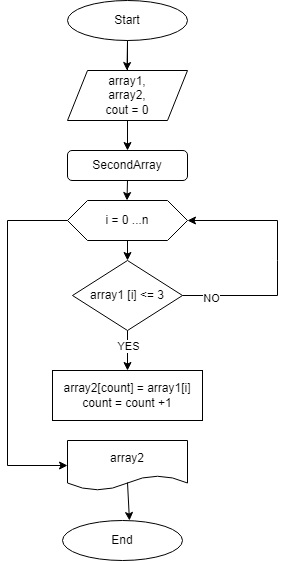

The diagram above was exported from draw.io. Its source (the exported page's mxGraphModel, read from the mxfile embedded in the PNG):
<mxGraphModel dx="820" dy="1303" grid="1" gridSize="10" guides="1" tooltips="1" connect="1" arrows="1" fold="1" page="1" pageScale="1" pageWidth="1100" pageHeight="850" background="none" math="0" shadow="0">
  <root>
    <mxCell id="0" />
    <mxCell id="1" parent="0" />
    <mxCell id="2wx34m3VOUezzSs4_nG0-30" value="" style="edgeStyle=orthogonalEdgeStyle;rounded=0;orthogonalLoop=1;jettySize=auto;html=1;" edge="1" parent="1" source="2wx34m3VOUezzSs4_nG0-2" target="2wx34m3VOUezzSs4_nG0-24">
      <mxGeometry relative="1" as="geometry" />
    </mxCell>
    <mxCell id="2wx34m3VOUezzSs4_nG0-2" value="Start" style="ellipse;whiteSpace=wrap;html=1;" vertex="1" parent="1">
      <mxGeometry x="890" y="-700" width="120" height="40" as="geometry" />
    </mxCell>
    <mxCell id="2wx34m3VOUezzSs4_nG0-3" value="array1,&lt;br&gt;array2,&lt;br&gt;cout = 0" style="shape=parallelogram;perimeter=parallelogramPerimeter;whiteSpace=wrap;html=1;fixedSize=1;" vertex="1" parent="1">
      <mxGeometry x="890" y="-630" width="120" height="50" as="geometry" />
    </mxCell>
    <mxCell id="2wx34m3VOUezzSs4_nG0-14" style="edgeStyle=orthogonalEdgeStyle;rounded=0;orthogonalLoop=1;jettySize=auto;html=1;exitX=0.5;exitY=1;exitDx=0;exitDy=0;entryX=0.5;entryY=0;entryDx=0;entryDy=0;" edge="1" parent="1" source="2wx34m3VOUezzSs4_nG0-4" target="2wx34m3VOUezzSs4_nG0-5">
      <mxGeometry relative="1" as="geometry" />
    </mxCell>
    <mxCell id="2wx34m3VOUezzSs4_nG0-4" value="i = 0 ...n" style="shape=hexagon;perimeter=hexagonPerimeter2;whiteSpace=wrap;html=1;fixedSize=1;" vertex="1" parent="1">
      <mxGeometry x="890" y="-500" width="120" height="40" as="geometry" />
    </mxCell>
    <mxCell id="2wx34m3VOUezzSs4_nG0-8" style="edgeStyle=orthogonalEdgeStyle;rounded=0;orthogonalLoop=1;jettySize=auto;html=1;exitX=0.5;exitY=1;exitDx=0;exitDy=0;entryX=0.5;entryY=0;entryDx=0;entryDy=0;" edge="1" parent="1" source="2wx34m3VOUezzSs4_nG0-5" target="2wx34m3VOUezzSs4_nG0-6">
      <mxGeometry relative="1" as="geometry">
        <Array as="points">
          <mxPoint x="950" y="-350" />
          <mxPoint x="950" y="-350" />
        </Array>
      </mxGeometry>
    </mxCell>
    <mxCell id="2wx34m3VOUezzSs4_nG0-10" value="YES" style="edgeLabel;html=1;align=center;verticalAlign=middle;resizable=0;points=[];" vertex="1" connectable="0" parent="2wx34m3VOUezzSs4_nG0-8">
      <mxGeometry x="-0.2667" relative="1" as="geometry">
        <mxPoint as="offset" />
      </mxGeometry>
    </mxCell>
    <mxCell id="2wx34m3VOUezzSs4_nG0-5" value="array1 [i] &amp;lt;= 3" style="rhombus;whiteSpace=wrap;html=1;" vertex="1" parent="1">
      <mxGeometry x="895" y="-440" width="110" height="70" as="geometry" />
    </mxCell>
    <mxCell id="2wx34m3VOUezzSs4_nG0-6" value="array2[count] = array1[i]&lt;br&gt;count = count +1" style="rounded=0;whiteSpace=wrap;html=1;" vertex="1" parent="1">
      <mxGeometry x="875" y="-330" width="150" height="50" as="geometry" />
    </mxCell>
    <mxCell id="2wx34m3VOUezzSs4_nG0-15" value="" style="endArrow=classic;html=1;rounded=0;exitX=1;exitY=0.5;exitDx=0;exitDy=0;entryX=1;entryY=0.5;entryDx=0;entryDy=0;" edge="1" parent="1" source="2wx34m3VOUezzSs4_nG0-5" target="2wx34m3VOUezzSs4_nG0-4">
      <mxGeometry width="50" height="50" relative="1" as="geometry">
        <mxPoint x="1000" y="-420" as="sourcePoint" />
        <mxPoint x="1050" y="-470" as="targetPoint" />
        <Array as="points">
          <mxPoint x="1100" y="-405" />
          <mxPoint x="1100" y="-440" />
          <mxPoint x="1100" y="-480" />
        </Array>
      </mxGeometry>
    </mxCell>
    <mxCell id="2wx34m3VOUezzSs4_nG0-16" value="NO" style="edgeLabel;html=1;align=center;verticalAlign=middle;resizable=0;points=[];" vertex="1" connectable="0" parent="2wx34m3VOUezzSs4_nG0-15">
      <mxGeometry x="-0.7846" y="-2" relative="1" as="geometry">
        <mxPoint as="offset" />
      </mxGeometry>
    </mxCell>
    <mxCell id="2wx34m3VOUezzSs4_nG0-17" value="" style="endArrow=classic;html=1;rounded=0;exitX=0;exitY=0.5;exitDx=0;exitDy=0;entryX=0;entryY=0.5;entryDx=0;entryDy=0;" edge="1" parent="1" source="2wx34m3VOUezzSs4_nG0-4" target="2wx34m3VOUezzSs4_nG0-18">
      <mxGeometry width="50" height="50" relative="1" as="geometry">
        <mxPoint x="1000" y="-320" as="sourcePoint" />
        <mxPoint x="880" y="-240" as="targetPoint" />
        <Array as="points">
          <mxPoint x="830" y="-480" />
          <mxPoint x="830" y="-235" />
        </Array>
      </mxGeometry>
    </mxCell>
    <mxCell id="2wx34m3VOUezzSs4_nG0-18" value="array2" style="shape=document;whiteSpace=wrap;html=1;boundedLbl=1;" vertex="1" parent="1">
      <mxGeometry x="890" y="-260" width="120" height="50" as="geometry" />
    </mxCell>
    <mxCell id="2wx34m3VOUezzSs4_nG0-20" value="End" style="ellipse;whiteSpace=wrap;html=1;" vertex="1" parent="1">
      <mxGeometry x="885" y="-180" width="120" height="40" as="geometry" />
    </mxCell>
    <mxCell id="2wx34m3VOUezzSs4_nG0-22" value="" style="endArrow=classic;html=1;rounded=0;exitX=0.5;exitY=0.84;exitDx=0;exitDy=0;exitPerimeter=0;entryX=0.558;entryY=0;entryDx=0;entryDy=0;entryPerimeter=0;" edge="1" parent="1" source="2wx34m3VOUezzSs4_nG0-18" target="2wx34m3VOUezzSs4_nG0-20">
      <mxGeometry width="50" height="50" relative="1" as="geometry">
        <mxPoint x="1000" y="-220" as="sourcePoint" />
        <mxPoint x="1050" y="-270" as="targetPoint" />
      </mxGeometry>
    </mxCell>
    <mxCell id="2wx34m3VOUezzSs4_nG0-24" value="SecondArray" style="rounded=1;whiteSpace=wrap;html=1;" vertex="1" parent="1">
      <mxGeometry x="890" y="-550" width="120" height="30" as="geometry" />
    </mxCell>
    <mxCell id="2wx34m3VOUezzSs4_nG0-27" value="" style="endArrow=classic;html=1;rounded=0;entryX=0.45;entryY=-0.1;entryDx=0;entryDy=0;entryPerimeter=0;" edge="1" parent="1">
      <mxGeometry width="50" height="50" relative="1" as="geometry">
        <mxPoint x="950" y="-660" as="sourcePoint" />
        <mxPoint x="949.5" y="-630" as="targetPoint" />
      </mxGeometry>
    </mxCell>
    <mxCell id="2wx34m3VOUezzSs4_nG0-31" value="" style="endArrow=classic;html=1;rounded=0;entryX=0.45;entryY=-0.1;entryDx=0;entryDy=0;entryPerimeter=0;" edge="1" parent="1">
      <mxGeometry width="50" height="50" relative="1" as="geometry">
        <mxPoint x="950" y="-520" as="sourcePoint" />
        <mxPoint x="949.5" y="-500" as="targetPoint" />
      </mxGeometry>
    </mxCell>
  </root>
</mxGraphModel>